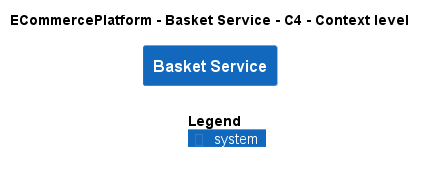

The diagram above was rendered by PlantUML. Its source (embedded in the PNG):
@startuml
!include ..\..\..\.c4s\C4_Context.puml

AddElementTag("c4interflow:lifecycle:new", $bgColor=green, $fontColor=#ffffff, $borderColor=green, $shadowing="False")
AddElementTag("c4interflow:lifecycle:changed", $bgColor=orange, $fontColor=#ffffff, $borderColor=orange, $shadowing="False")
AddElementTag("c4interflow:lifecycle:removed", $bgColor=red, $fontColor=#ffffff, $borderColor=red, $shadowing="False")

AddRelTag("c4interflow:lifecycle:new", $textColor=green, $lineColor=green)
AddRelTag("c4interflow:lifecycle:changed", $textColor=orange, $lineColor=orange)
AddRelTag("c4interflow:lifecycle:removed", $textColor=red, $lineColor=red)

SHOW_PERSON_PORTRAIT()
LAYOUT_TOP_DOWN()

skinparam linetype polyline

title ECommercePlatform - Basket Service - C4 - Context level

System(ECommercePlatform.SoftwareSystems.BasketService, "Basket Service", "")



SHOW_LEGEND()
@enduml